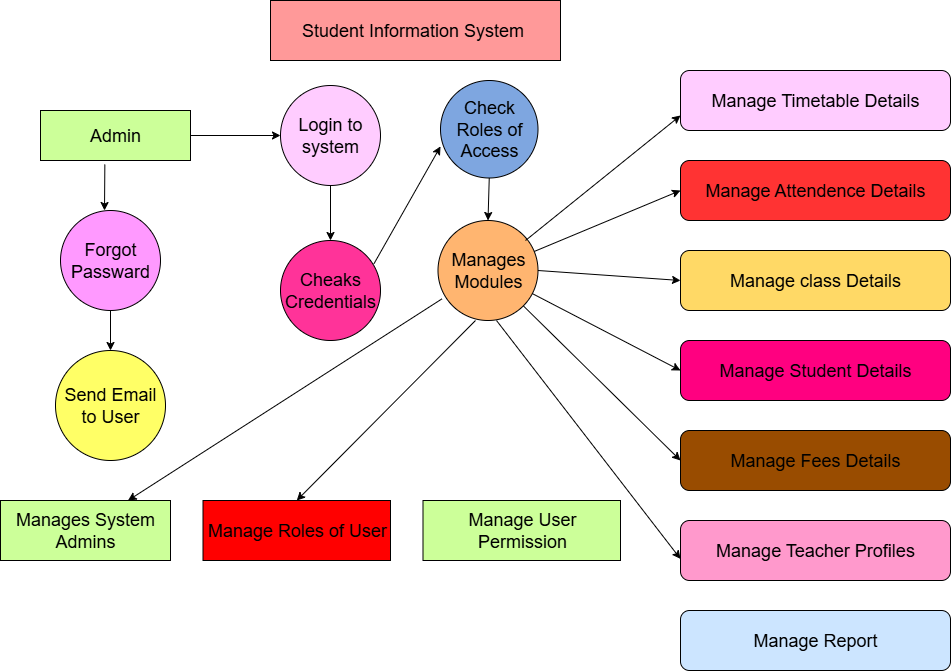

The diagram above was exported from draw.io. Its source (the exported page's mxGraphModel, read from the mxfile embedded in the PNG):
<mxGraphModel dx="1158" dy="586" grid="1" gridSize="10" guides="1" tooltips="1" connect="1" arrows="1" fold="1" page="1" pageScale="1" pageWidth="827" pageHeight="1169" math="0" shadow="0">
  <root>
    <mxCell id="0" />
    <mxCell id="1" parent="0" />
    <mxCell id="7a0WC90LZgva-KvdoJSC-1" value="&lt;font style=&quot;font-size: 18px;&quot;&gt;Student Information System&amp;nbsp;&lt;/font&gt;" style="rounded=0;whiteSpace=wrap;html=1;fillColor=#FF9999;" vertex="1" parent="1">
      <mxGeometry x="280" y="10" width="290" height="60" as="geometry" />
    </mxCell>
    <mxCell id="7a0WC90LZgva-KvdoJSC-2" value="&lt;font style=&quot;font-size: 18px;&quot;&gt;Admin&lt;/font&gt;" style="rounded=0;whiteSpace=wrap;html=1;fillColor=#CCFF99;" vertex="1" parent="1">
      <mxGeometry x="50" y="120" width="150" height="50" as="geometry" />
    </mxCell>
    <mxCell id="7a0WC90LZgva-KvdoJSC-5" value="" style="endArrow=classic;html=1;rounded=0;exitX=1;exitY=0.5;exitDx=0;exitDy=0;" edge="1" parent="1" source="7a0WC90LZgva-KvdoJSC-2" target="7a0WC90LZgva-KvdoJSC-6">
      <mxGeometry width="50" height="50" relative="1" as="geometry">
        <mxPoint x="520" y="290" as="sourcePoint" />
        <mxPoint x="290" y="145" as="targetPoint" />
      </mxGeometry>
    </mxCell>
    <mxCell id="7a0WC90LZgva-KvdoJSC-6" value="&lt;font style=&quot;font-size: 18px;&quot;&gt;Login to system&lt;/font&gt;" style="ellipse;whiteSpace=wrap;html=1;aspect=fixed;fillColor=#FFCCFF;" vertex="1" parent="1">
      <mxGeometry x="290" y="95" width="100" height="100" as="geometry" />
    </mxCell>
    <mxCell id="7a0WC90LZgva-KvdoJSC-7" value="&lt;font style=&quot;font-size: 18px;&quot;&gt;Check Roles of Access&lt;/font&gt;" style="ellipse;whiteSpace=wrap;html=1;aspect=fixed;fillColor=#7EA6E0;" vertex="1" parent="1">
      <mxGeometry x="450" y="90" width="97.5" height="97.5" as="geometry" />
    </mxCell>
    <mxCell id="7a0WC90LZgva-KvdoJSC-8" value="&lt;font style=&quot;font-size: 18px;&quot;&gt;Forgot Passward&lt;/font&gt;" style="ellipse;whiteSpace=wrap;html=1;aspect=fixed;fillColor=#FF99FF;" vertex="1" parent="1">
      <mxGeometry x="70" y="220" width="100" height="100" as="geometry" />
    </mxCell>
    <mxCell id="7a0WC90LZgva-KvdoJSC-10" value="" style="endArrow=classic;html=1;rounded=0;exitX=0.429;exitY=1.08;exitDx=0;exitDy=0;exitPerimeter=0;" edge="1" parent="1" source="7a0WC90LZgva-KvdoJSC-2">
      <mxGeometry width="50" height="50" relative="1" as="geometry">
        <mxPoint x="520" y="290" as="sourcePoint" />
        <mxPoint x="114" y="220" as="targetPoint" />
      </mxGeometry>
    </mxCell>
    <mxCell id="7a0WC90LZgva-KvdoJSC-11" value="&lt;font style=&quot;font-size: 18px;&quot;&gt;Cheaks Credentials&lt;/font&gt;" style="ellipse;whiteSpace=wrap;html=1;aspect=fixed;fillColor=#FF3399;" vertex="1" parent="1">
      <mxGeometry x="290" y="250" width="100" height="100" as="geometry" />
    </mxCell>
    <mxCell id="7a0WC90LZgva-KvdoJSC-12" value="" style="endArrow=classic;html=1;rounded=0;exitX=0.5;exitY=1;exitDx=0;exitDy=0;entryX=0.5;entryY=0;entryDx=0;entryDy=0;" edge="1" parent="1" source="7a0WC90LZgva-KvdoJSC-6" target="7a0WC90LZgva-KvdoJSC-11">
      <mxGeometry width="50" height="50" relative="1" as="geometry">
        <mxPoint x="520" y="290" as="sourcePoint" />
        <mxPoint x="570" y="240" as="targetPoint" />
      </mxGeometry>
    </mxCell>
    <mxCell id="7a0WC90LZgva-KvdoJSC-15" value="&lt;font style=&quot;font-size: 18px;&quot;&gt;Send Email to User&lt;/font&gt;" style="ellipse;whiteSpace=wrap;html=1;aspect=fixed;fillColor=#FFFF66;" vertex="1" parent="1">
      <mxGeometry x="65" y="360" width="110" height="110" as="geometry" />
    </mxCell>
    <mxCell id="7a0WC90LZgva-KvdoJSC-17" value="" style="endArrow=classic;html=1;rounded=0;exitX=0.5;exitY=1;exitDx=0;exitDy=0;entryX=0.5;entryY=0;entryDx=0;entryDy=0;" edge="1" parent="1" source="7a0WC90LZgva-KvdoJSC-7" target="7a0WC90LZgva-KvdoJSC-18">
      <mxGeometry width="50" height="50" relative="1" as="geometry">
        <mxPoint x="520" y="290" as="sourcePoint" />
        <mxPoint x="457" y="230" as="targetPoint" />
      </mxGeometry>
    </mxCell>
    <mxCell id="7a0WC90LZgva-KvdoJSC-18" value="&lt;font style=&quot;font-size: 18px;&quot;&gt;Manages Modules&lt;/font&gt;" style="ellipse;whiteSpace=wrap;html=1;aspect=fixed;fillColor=#FFB570;" vertex="1" parent="1">
      <mxGeometry x="447.5" y="230" width="100" height="100" as="geometry" />
    </mxCell>
    <mxCell id="7a0WC90LZgva-KvdoJSC-19" value="" style="endArrow=classic;html=1;rounded=0;exitX=0.935;exitY=0.232;exitDx=0;exitDy=0;exitPerimeter=0;entryX=0;entryY=0.676;entryDx=0;entryDy=0;entryPerimeter=0;" edge="1" parent="1" source="7a0WC90LZgva-KvdoJSC-11" target="7a0WC90LZgva-KvdoJSC-7">
      <mxGeometry width="50" height="50" relative="1" as="geometry">
        <mxPoint x="520" y="340" as="sourcePoint" />
        <mxPoint x="570" y="290" as="targetPoint" />
      </mxGeometry>
    </mxCell>
    <mxCell id="7a0WC90LZgva-KvdoJSC-24" style="edgeStyle=orthogonalEdgeStyle;rounded=0;orthogonalLoop=1;jettySize=auto;html=1;" edge="1" parent="1">
      <mxGeometry relative="1" as="geometry">
        <mxPoint x="890" y="90" as="targetPoint" />
        <mxPoint x="900" y="90" as="sourcePoint" />
      </mxGeometry>
    </mxCell>
    <mxCell id="7a0WC90LZgva-KvdoJSC-22" value="&lt;font style=&quot;font-size: 18px;&quot;&gt;Manage Timetable Details&lt;/font&gt;" style="rounded=1;whiteSpace=wrap;html=1;fillColor=#FFCCFF;" vertex="1" parent="1">
      <mxGeometry x="690" y="80" width="270" height="60" as="geometry" />
    </mxCell>
    <mxCell id="7a0WC90LZgva-KvdoJSC-23" value="" style="endArrow=classic;html=1;rounded=0;entryX=0;entryY=0.75;entryDx=0;entryDy=0;" edge="1" parent="1" target="7a0WC90LZgva-KvdoJSC-22">
      <mxGeometry width="50" height="50" relative="1" as="geometry">
        <mxPoint x="535" y="250" as="sourcePoint" />
        <mxPoint x="585" y="200" as="targetPoint" />
      </mxGeometry>
    </mxCell>
    <mxCell id="7a0WC90LZgva-KvdoJSC-25" value="&lt;font style=&quot;font-size: 18px;&quot;&gt;Manage Attendence Details&lt;/font&gt;" style="rounded=1;whiteSpace=wrap;html=1;fillColor=#FF3333;" vertex="1" parent="1">
      <mxGeometry x="690" y="170" width="270" height="60" as="geometry" />
    </mxCell>
    <mxCell id="7a0WC90LZgva-KvdoJSC-26" value="&lt;font style=&quot;font-size: 18px;&quot;&gt;Manage class Details&lt;/font&gt;" style="rounded=1;whiteSpace=wrap;html=1;fillColor=#FFD966;" vertex="1" parent="1">
      <mxGeometry x="690" y="260" width="270" height="60" as="geometry" />
    </mxCell>
    <mxCell id="7a0WC90LZgva-KvdoJSC-27" value="&lt;font style=&quot;font-size: 18px;&quot;&gt;Manage Student Details&lt;/font&gt;" style="rounded=1;whiteSpace=wrap;html=1;fillColor=#FF0080;" vertex="1" parent="1">
      <mxGeometry x="690" y="350" width="270" height="60" as="geometry" />
    </mxCell>
    <mxCell id="7a0WC90LZgva-KvdoJSC-28" value="&lt;font style=&quot;font-size: 18px;&quot;&gt;Manage Fees Details&lt;/font&gt;" style="rounded=1;whiteSpace=wrap;html=1;fillColor=#994C00;" vertex="1" parent="1">
      <mxGeometry x="690" y="440" width="270" height="60" as="geometry" />
    </mxCell>
    <mxCell id="7a0WC90LZgva-KvdoJSC-29" value="&lt;font style=&quot;font-size: 18px;&quot;&gt;Manage Teacher Profiles&lt;/font&gt;" style="rounded=1;whiteSpace=wrap;html=1;fillColor=#FF99CC;" vertex="1" parent="1">
      <mxGeometry x="690" y="530" width="270" height="60" as="geometry" />
    </mxCell>
    <mxCell id="7a0WC90LZgva-KvdoJSC-30" value="&lt;font style=&quot;font-size: 18px;&quot;&gt;Manage Report&lt;/font&gt;" style="rounded=1;whiteSpace=wrap;html=1;fillColor=#CCE5FF;" vertex="1" parent="1">
      <mxGeometry x="690" y="620" width="270" height="60" as="geometry" />
    </mxCell>
    <mxCell id="7a0WC90LZgva-KvdoJSC-31" value="" style="endArrow=classic;html=1;rounded=0;entryX=0;entryY=0.5;entryDx=0;entryDy=0;" edge="1" parent="1" source="7a0WC90LZgva-KvdoJSC-18" target="7a0WC90LZgva-KvdoJSC-25">
      <mxGeometry width="50" height="50" relative="1" as="geometry">
        <mxPoint x="550" y="300" as="sourcePoint" />
        <mxPoint x="560" y="270" as="targetPoint" />
      </mxGeometry>
    </mxCell>
    <mxCell id="7a0WC90LZgva-KvdoJSC-32" value="" style="endArrow=classic;html=1;rounded=0;exitX=1;exitY=0.5;exitDx=0;exitDy=0;entryX=0;entryY=0.5;entryDx=0;entryDy=0;" edge="1" parent="1" source="7a0WC90LZgva-KvdoJSC-18" target="7a0WC90LZgva-KvdoJSC-26">
      <mxGeometry width="50" height="50" relative="1" as="geometry">
        <mxPoint x="550" y="290" as="sourcePoint" />
        <mxPoint x="680" y="290" as="targetPoint" />
      </mxGeometry>
    </mxCell>
    <mxCell id="7a0WC90LZgva-KvdoJSC-34" value="" style="endArrow=classic;html=1;rounded=0;entryX=0;entryY=0.5;entryDx=0;entryDy=0;" edge="1" parent="1" source="7a0WC90LZgva-KvdoJSC-18" target="7a0WC90LZgva-KvdoJSC-27">
      <mxGeometry width="50" height="50" relative="1" as="geometry">
        <mxPoint x="510" y="320" as="sourcePoint" />
        <mxPoint x="560" y="270" as="targetPoint" />
      </mxGeometry>
    </mxCell>
    <mxCell id="7a0WC90LZgva-KvdoJSC-35" value="" style="endArrow=classic;html=1;rounded=0;entryX=0;entryY=0.5;entryDx=0;entryDy=0;exitX=1;exitY=1;exitDx=0;exitDy=0;" edge="1" parent="1" source="7a0WC90LZgva-KvdoJSC-18" target="7a0WC90LZgva-KvdoJSC-28">
      <mxGeometry width="50" height="50" relative="1" as="geometry">
        <mxPoint x="530" y="340" as="sourcePoint" />
        <mxPoint x="610" y="380" as="targetPoint" />
      </mxGeometry>
    </mxCell>
    <mxCell id="7a0WC90LZgva-KvdoJSC-36" value="" style="endArrow=classic;html=1;rounded=0;entryX=0;entryY=0.5;entryDx=0;entryDy=0;exitX=0.635;exitY=1.016;exitDx=0;exitDy=0;exitPerimeter=0;" edge="1" parent="1">
      <mxGeometry width="50" height="50" relative="1" as="geometry">
        <mxPoint x="506" y="329.9999999999999" as="sourcePoint" />
        <mxPoint x="690" y="568.4" as="targetPoint" />
      </mxGeometry>
    </mxCell>
    <mxCell id="7a0WC90LZgva-KvdoJSC-38" value="" style="endArrow=classic;html=1;rounded=0;exitX=0.5;exitY=1;exitDx=0;exitDy=0;entryX=0.5;entryY=0;entryDx=0;entryDy=0;" edge="1" parent="1" source="7a0WC90LZgva-KvdoJSC-8" target="7a0WC90LZgva-KvdoJSC-15">
      <mxGeometry width="50" height="50" relative="1" as="geometry">
        <mxPoint x="510" y="320" as="sourcePoint" />
        <mxPoint x="560" y="270" as="targetPoint" />
      </mxGeometry>
    </mxCell>
    <mxCell id="7a0WC90LZgva-KvdoJSC-40" value="&lt;font style=&quot;font-size: 18px;&quot;&gt;Manage Roles of User&lt;/font&gt;" style="rounded=0;whiteSpace=wrap;html=1;fillColor=#FF0000;" vertex="1" parent="1">
      <mxGeometry x="212.5" y="510" width="187.5" height="60" as="geometry" />
    </mxCell>
    <mxCell id="7a0WC90LZgva-KvdoJSC-41" value="&lt;font style=&quot;font-size: 18px;&quot;&gt;Manages System Admins&lt;/font&gt;" style="rounded=0;whiteSpace=wrap;html=1;fillColor=#CCFF99;" vertex="1" parent="1">
      <mxGeometry x="10" y="510" width="170" height="60" as="geometry" />
    </mxCell>
    <mxCell id="7a0WC90LZgva-KvdoJSC-42" value="&lt;font style=&quot;font-size: 18px;&quot;&gt;Manage User Permission&lt;/font&gt;" style="rounded=0;whiteSpace=wrap;html=1;fillColor=#CCFF99;" vertex="1" parent="1">
      <mxGeometry x="432.5" y="510" width="197.5" height="60" as="geometry" />
    </mxCell>
    <mxCell id="7a0WC90LZgva-KvdoJSC-43" value="" style="endArrow=classic;html=1;rounded=0;exitX=0.039;exitY=0.784;exitDx=0;exitDy=0;exitPerimeter=0;entryX=0.75;entryY=0;entryDx=0;entryDy=0;" edge="1" parent="1" source="7a0WC90LZgva-KvdoJSC-18" target="7a0WC90LZgva-KvdoJSC-41">
      <mxGeometry width="50" height="50" relative="1" as="geometry">
        <mxPoint x="510" y="320" as="sourcePoint" />
        <mxPoint x="560" y="270" as="targetPoint" />
        <Array as="points" />
      </mxGeometry>
    </mxCell>
    <mxCell id="7a0WC90LZgva-KvdoJSC-44" value="" style="endArrow=classic;html=1;rounded=0;entryX=0.5;entryY=0;entryDx=0;entryDy=0;exitX=0.375;exitY=1;exitDx=0;exitDy=0;exitPerimeter=0;" edge="1" parent="1" source="7a0WC90LZgva-KvdoJSC-18" target="7a0WC90LZgva-KvdoJSC-40">
      <mxGeometry width="50" height="50" relative="1" as="geometry">
        <mxPoint x="510" y="320" as="sourcePoint" />
        <mxPoint x="560" y="270" as="targetPoint" />
      </mxGeometry>
    </mxCell>
  </root>
</mxGraphModel>